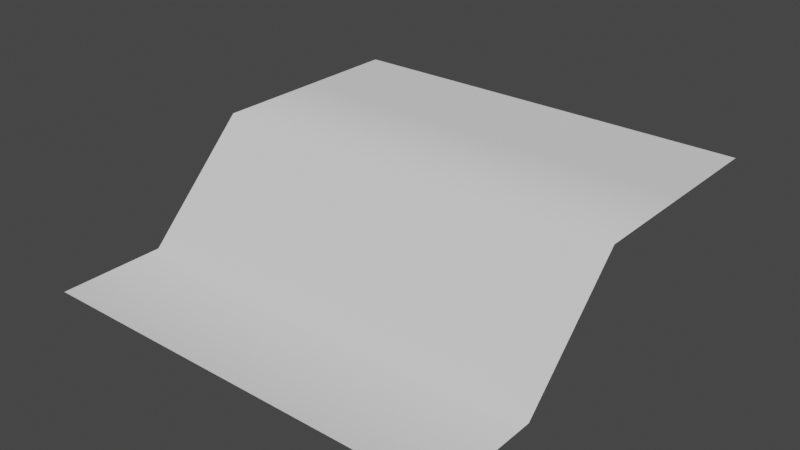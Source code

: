 # Source: tr_tile_half_000.blend  (saved by Blender 3.0.42; exported with 4.5.12 LTS)
import bpy
from mathutils import Matrix  # noqa: F401  (used for matrix-valued properties, if any)

bpy.ops.wm.read_factory_settings(use_empty=True)
scene = bpy.context.scene
scene.name = 'Scene'

# ---- collections
col_collection = bpy.data.collections.new('Collection'); scene.collection.children.link(col_collection)

# ---- world
world_world = bpy.data.worlds.new('World'); scene.world = world_world
world_world.use_nodes = True; world_world.node_tree.nodes.clear()
_N = world_world.node_tree.nodes; _L = world_world.node_tree.links
n0 = _N.new('ShaderNodeOutputWorld'); n0.name = 'World Output'; n0.location = (300, 300)
n1 = _N.new('ShaderNodeBackground'); n1.name = 'Background'; n1.location = (10, 300)
n1.inputs[0].default_value = (0.05088, 0.05088, 0.05088, 1.0)
_L.new(n1.outputs[0], n0.inputs[0])
n0.is_active_output = True
world_world.color = (0.05088, 0.05088, 0.05088)
world_world.use_sun_shadow = False
world_world.sun_shadow_jitter_overblur = 0.0

# ---- meshes
me_plane = bpy.data.meshes.new('Plane')
me_plane.from_pydata([(-1.0, -1.0, -0.5), (1.0, -1.0, -0.5), (-1.0, 1.0, 0.0), (1.0, 1.0, 0.0), (0.0, -1.0, -0.5), (0.0, 1.0, 0.0), (-0.5, 1.0, 0.0), (-0.5, -1.0, -0.5), (0.5, -1.0, -0.5), (0.5, 1.0, 0.0), (-1.0, 0.0, 0.0), (1.0, 0.0, 0.0), (0.0, 0.0, 0.0), (-0.5, 0.0, 0.0), (0.5, 0.0, 0.0), (1.0, 0.5, 0.0), (0.0, 0.5, 0.0), (-0.5, 0.5, 0.0), (0.5, 0.5, 0.0), (-1.0, 0.5, 0.0), (-1.0, -0.5, -0.5), (1.0, -0.5, -0.5), (0.0, -0.5, -0.5), (-0.5, -0.5, -0.5), (0.5, -0.5, -0.5)], [], [(18, 15, 3, 9), (17, 16, 5, 6), (19, 17, 6, 2), (16, 18, 9, 5), (22, 24, 14, 12), (20, 23, 13, 10), (23, 22, 12, 13), (24, 21, 11, 14), (12, 14, 18, 16), (10, 13, 17, 19), (13, 12, 16, 17), (14, 11, 15, 18), (8, 1, 21, 24), (7, 4, 22, 23), (0, 7, 23, 20), (4, 8, 24, 22)])
me_plane.polygons.foreach_set('use_smooth', [True] * 16)
_uv = me_plane.uv_layers.new(name='UVMap')
_uv.uv.foreach_set('vector', [0.75, 0.75, 1.0, 0.75, 1.0, 1.0, 0.75, 1.0, 0.25, 0.75, 0.5, 0.75, 0.5, 1.0, 0.25, 1.0, 0.0, 0.75, 0.25, 0.75, 0.25, 1.0, 0.0, 1.0, 0.5, 0.75, 0.75, 0.75, 0.75, 1.0, 0.5, 1.0, 0.5, 0.25, 0.75, 0.25, 0.75, 0.5, 0.5, 0.5, 0.0, 0.25, 0.25, 0.25, 0.25, 0.5, 0.0, 0.5, 0.25, 0.25, 0.5, 0.25, 0.5, 0.5, 0.25, 0.5, 0.75, 0.25, 1.0, 0.25, 1.0, 0.5, 0.75, 0.5, 0.5, 0.5, 0.75, 0.5, 0.75, 0.75, 0.5, 0.75, 0.0, 0.5, 0.25, 0.5, 0.25, 0.75, 0.0, 0.75, 0.25, 0.5, 0.5, 0.5, 0.5, 0.75, 0.25, 0.75, 0.75, 0.5, 1.0, 0.5, 1.0, 0.75, 0.75, 0.75, 0.75, 0.0, 1.0, 0.0, 1.0, 0.25, 0.75, 0.25, 0.25, 0.0, 0.5, 0.0, 0.5, 0.25, 0.25, 0.25, 0.0, 0.0, 0.25, 0.0, 0.25, 0.25, 0.0, 0.25, 0.5, 0.0, 0.75, 0.0, 0.75, 0.25, 0.5, 0.25])
me_plane.use_remesh_fix_poles = True
me_plane.use_remesh_preserve_attributes = False
me_plane.update()

# ---- objects
ob_tr_tile = bpy.data.objects.new('tr_tile', me_plane)

# ---- transforms, parenting, visibility, modifiers, constraints
ob_tr_tile.location = (0.0, 0.0, 0.0)

# ---- collection membership
col_collection.objects.link(ob_tr_tile)

# ---- scene / render settings (as saved in the file)
scene.frame_start = 1; scene.frame_end = 250; scene.frame_set(1)
scene.render.engine = 'BLENDER_EEVEE_NEXT'
scene.cycles.sampling_pattern = 'TABULATED_SOBOL'
scene.cycles.use_light_tree = False
scene.view_settings.view_transform = 'Filmic'
bpy.context.view_layer.update()

# ---- added for rendering (the .blend has no active camera and no usable light): camera, sun
cam_auto = bpy.data.cameras.new('AutoCamera')
cam_auto.lens = 50.0
cam_auto.sensor_width = 36.0
cam_auto.clip_end = 1000.0
ob_auto_camera = bpy.data.objects.new('AutoCamera', cam_auto)
scene.collection.objects.link(ob_auto_camera)
ob_auto_camera.location = (2.65751, -3.18901, 1.876)
ob_auto_camera.rotation_euler = (1.09748, -7.21219e-08, 0.694738)
scene.camera = ob_auto_camera
light_auto_sun = bpy.data.lights.new('AutoSun', 'SUN')
light_auto_sun.energy = 3.0
light_auto_sun.angle = 0.0523599
ob_auto_sun = bpy.data.objects.new('AutoSun', light_auto_sun)
scene.collection.objects.link(ob_auto_sun)
ob_auto_sun.rotation_euler = (0.872665, 0.174533, 0.523599)
bpy.context.view_layer.update()
